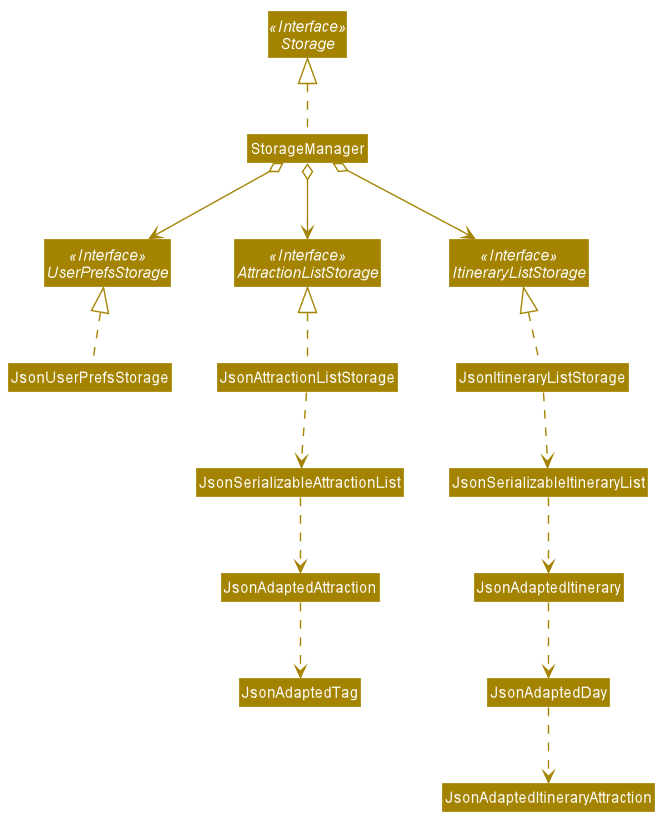

The diagram above was rendered by PlantUML. Its source (embedded in the PNG):
@startuml








skinparam BackgroundColor #FFFFFFF

skinparam Shadowing false

skinparam Class {
    FontColor #FFFFFF
    BorderThickness 1
    BorderColor #FFFFFF
    StereotypeFontColor #FFFFFF
    FontName Arial
}

skinparam Actor {
    BorderColor #000000
    Color #000000
    FontName Arial
}

skinparam Sequence {
    MessageAlign center
    BoxFontSize 15
    BoxPadding 0
    BoxFontColor #FFFFFF
    FontName Arial
}

skinparam Participant {
    FontColor #FFFFFFF
    Padding 20
}

skinparam MinClassWidth 50
skinparam ParticipantPadding 10
skinparam Shadowing false
skinparam DefaultTextAlignment center
skinparam packageStyle Rectangle

hide footbox
hide members
hide circle
skinparam arrowThickness 1.1
skinparam arrowColor #A38300
skinparam classBackgroundColor #A38300

Interface Storage <<Interface>>
Interface UserPrefsStorage <<Interface>>
Interface AttractionListStorage <<Interface>>
Interface ItineraryListStorage <<Interface>>

Class StorageManager
Class JsonUserPrefsStorage
Class JsonAttractionListStorage
Class JsonItineraryListStorage

StorageManager .up.|> Storage
StorageManager o--> UserPrefsStorage
StorageManager o--> AttractionListStorage
StorageManager o--> ItineraryListStorage

JsonItineraryListStorage .up.|> ItineraryListStorage
JsonItineraryListStorage .down.> JsonSerializableItineraryList
JsonSerializableItineraryList .down.> JsonAdaptedItinerary
JsonAdaptedItinerary .down.> JsonAdaptedDay
JsonAdaptedDay .down.> JsonAdaptedItineraryAttraction

JsonAttractionListStorage .up.|> AttractionListStorage
JsonAttractionListStorage .down.> JsonSerializableAttractionList
JsonSerializableAttractionList .down.> JsonAdaptedAttraction
JsonAdaptedAttraction .down.> JsonAdaptedTag

JsonUserPrefsStorage .up.|> UserPrefsStorage


@enduml